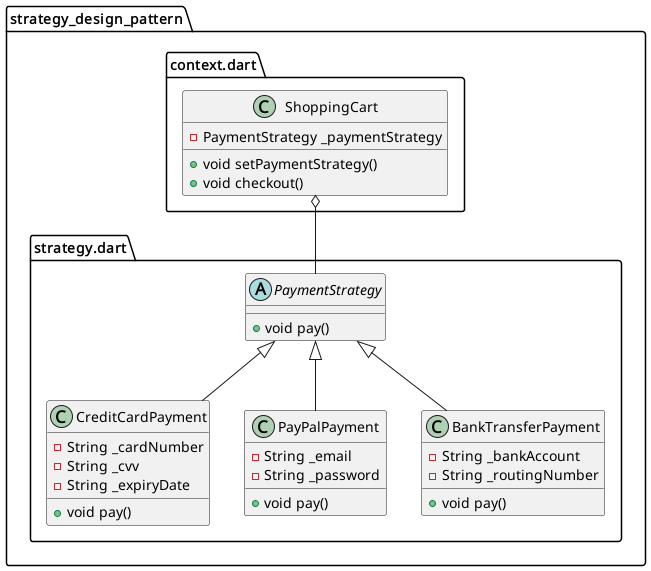

The diagram above was rendered by PlantUML. Its source (embedded in the PNG):
@startuml
set namespaceSeparator ::

class "strategy_design_pattern::context.dart::ShoppingCart" {
  -PaymentStrategy _paymentStrategy
  +void setPaymentStrategy()
  +void checkout()
}

"strategy_design_pattern::context.dart::ShoppingCart" o-- "strategy_design_pattern::strategy.dart::PaymentStrategy"

abstract class "strategy_design_pattern::strategy.dart::PaymentStrategy" {
  +void pay()
}

class "strategy_design_pattern::strategy.dart::CreditCardPayment" {
  -String _cardNumber
  -String _cvv
  -String _expiryDate
  +void pay()
}

"strategy_design_pattern::strategy.dart::PaymentStrategy" <|-- "strategy_design_pattern::strategy.dart::CreditCardPayment"

class "strategy_design_pattern::strategy.dart::PayPalPayment" {
  -String _email
  -String _password
  +void pay()
}

"strategy_design_pattern::strategy.dart::PaymentStrategy" <|-- "strategy_design_pattern::strategy.dart::PayPalPayment"

class "strategy_design_pattern::strategy.dart::BankTransferPayment" {
  -String _bankAccount
  -String _routingNumber
  +void pay()
}

"strategy_design_pattern::strategy.dart::PaymentStrategy" <|-- "strategy_design_pattern::strategy.dart::BankTransferPayment"


@enduml